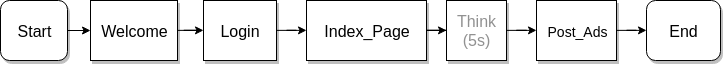

The diagram above was exported from draw.io. Its source (the exported page's mxGraphModel, read from the mxfile embedded in the PNG):
<mxGraphModel dx="1043" dy="573" grid="1" gridSize="10" guides="1" tooltips="1" connect="1" arrows="1" fold="1" page="1" pageScale="1" pageWidth="827" pageHeight="1169" math="0" shadow="0">
  <root>
    <mxCell id="0" />
    <mxCell id="1" parent="0" />
    <mxCell id="2" value="" style="edgeStyle=orthogonalEdgeStyle;rounded=0;orthogonalLoop=1;jettySize=auto;html=1;fontSize=14;fontColor=#919191;" edge="1" source="3" target="5" parent="1">
      <mxGeometry relative="1" as="geometry" />
    </mxCell>
    <mxCell id="3" value="Welcome" style="rounded=0;whiteSpace=wrap;html=1;shadow=1;fontSize=16;" vertex="1" parent="1">
      <mxGeometry x="114" y="1000" width="87" height="60" as="geometry" />
    </mxCell>
    <mxCell id="4" value="" style="edgeStyle=orthogonalEdgeStyle;rounded=0;orthogonalLoop=1;jettySize=auto;html=1;fontSize=14;fontColor=#919191;" edge="1" source="5" target="9" parent="1">
      <mxGeometry relative="1" as="geometry" />
    </mxCell>
    <mxCell id="5" value="Login" style="rounded=0;whiteSpace=wrap;html=1;shadow=1;fontSize=16;" vertex="1" parent="1">
      <mxGeometry x="227" y="1000" width="73" height="60" as="geometry" />
    </mxCell>
    <mxCell id="6" value="Start" style="rounded=1;whiteSpace=wrap;html=2;shadow=1;fontSize=16;" vertex="1" parent="1">
      <mxGeometry x="24" y="1000" width="67" height="60" as="geometry" />
    </mxCell>
    <mxCell id="7" value="" style="endArrow=classic;html=1;exitX=1;exitY=0.5;exitDx=0;exitDy=0;fontSize=16;" edge="1" source="6" target="3" parent="1">
      <mxGeometry width="50" height="50" relative="1" as="geometry">
        <mxPoint x="23.5" y="1210" as="sourcePoint" />
        <mxPoint x="73.5" y="1160" as="targetPoint" />
      </mxGeometry>
    </mxCell>
    <mxCell id="8" value="" style="edgeStyle=orthogonalEdgeStyle;rounded=0;orthogonalLoop=1;jettySize=auto;html=1;fontSize=16;" edge="1" source="9" target="11" parent="1">
      <mxGeometry relative="1" as="geometry" />
    </mxCell>
    <mxCell id="9" value="Index_Page" style="rounded=0;whiteSpace=wrap;html=1;shadow=1;fontSize=16;" vertex="1" parent="1">
      <mxGeometry x="330" y="1000" width="120" height="60" as="geometry" />
    </mxCell>
    <mxCell id="10" value="" style="edgeStyle=orthogonalEdgeStyle;rounded=0;orthogonalLoop=1;jettySize=auto;html=1;fontSize=14;" edge="1" source="11" target="13" parent="1">
      <mxGeometry relative="1" as="geometry" />
    </mxCell>
    <mxCell id="11" value="Think (5s)" style="rounded=0;whiteSpace=wrap;html=1;shadow=1;fontSize=16;fontColor=#919191;" vertex="1" parent="1">
      <mxGeometry x="470" y="1000" width="60" height="60" as="geometry" />
    </mxCell>
    <mxCell id="12" value="" style="edgeStyle=orthogonalEdgeStyle;rounded=0;orthogonalLoop=1;jettySize=auto;html=1;fontSize=14;fontColor=#919191;" edge="1" source="13" target="14" parent="1">
      <mxGeometry relative="1" as="geometry" />
    </mxCell>
    <mxCell id="13" value="&lt;span style=&quot;font-size: 14px&quot;&gt;Post_Ads&lt;/span&gt;" style="rounded=0;whiteSpace=wrap;html=1;shadow=1;fontSize=16;" vertex="1" parent="1">
      <mxGeometry x="560" y="1000" width="80" height="60" as="geometry" />
    </mxCell>
    <mxCell id="14" value="End" style="rounded=1;whiteSpace=wrap;html=2;shadow=1;fontSize=16;" vertex="1" parent="1">
      <mxGeometry x="670" y="1000" width="74" height="60" as="geometry" />
    </mxCell>
  </root>
</mxGraphModel>